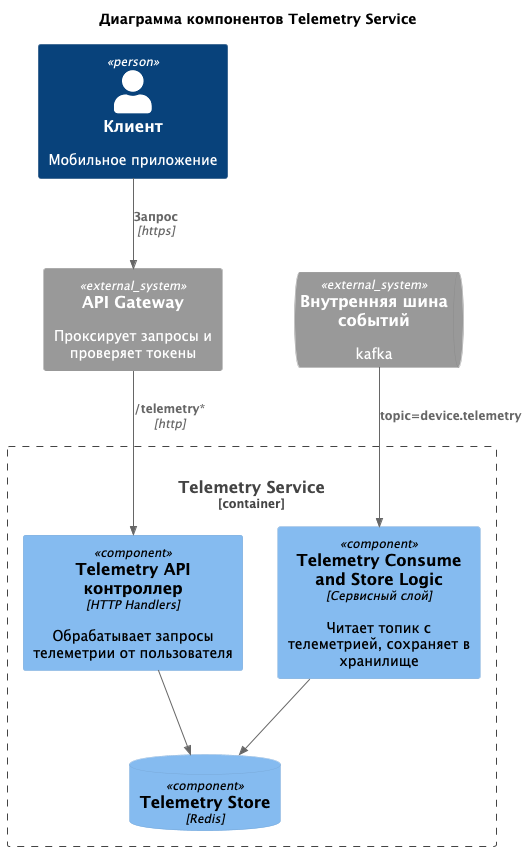

The diagram above was rendered by PlantUML. Its source (embedded in the PNG):
@startuml

title Диаграмма компонентов Telemetry Service

top to bottom direction

!include <C4/C4_Component>
!include <C4/C4_Context>
!include <C4/C4_Container>

Person(client, "Клиент", "Мобильное приложение")
System_Ext(ApiGateway, "API Gateway", "Проксирует запросы и проверяет токены")
SystemQueue_Ext(EventBus, "Внутренняя шина событий", "kafka")

Container_Boundary(telemetry_service, "Telemetry Service") {
    Component(TelemetryApi, "Telemetry API контроллер", "HTTP Handlers", "Обрабатывает запросы телеметрии от пользователя")
    Component(TelemetryConsumer, "Telemetry Consume and Store Logic", "Сервисный слой", "Читает топик с телеметрией, сохраняет в хранилище")
    ComponentDb(TelemetryStore, "Telemetry Store", "Redis")

    Rel(TelemetryConsumer, TelemetryStore, " ")
    Rel(TelemetryApi, TelemetryStore, " ")
}

Rel(client, ApiGateway, "Запрос", "https")
Rel(ApiGateway, TelemetryApi, "/telemetry*", "http")

Rel(EventBus, TelemetryConsumer, "topic=device.telemetry")

@enduml